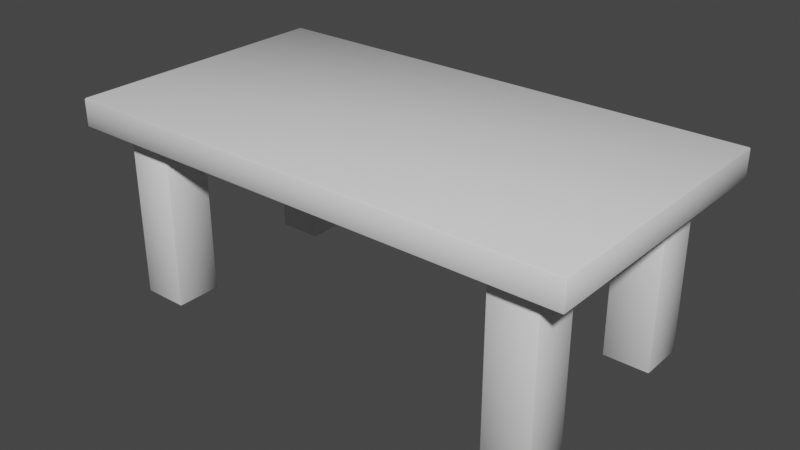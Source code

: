 # Source: Table.blend  (saved by Blender 2.90.8; exported with 4.5.12 LTS)
import bpy
from mathutils import Matrix  # noqa: F401  (used for matrix-valued properties, if any)

bpy.ops.wm.read_factory_settings(use_empty=True)
scene = bpy.context.scene
scene.name = 'Scene'

# ---- collections
col_collection = bpy.data.collections.new('Collection'); scene.collection.children.link(col_collection)

# ---- world
world_world = bpy.data.worlds.new('World'); scene.world = world_world
world_world.use_nodes = True; world_world.node_tree.nodes.clear()
_N = world_world.node_tree.nodes; _L = world_world.node_tree.links
n0 = _N.new('ShaderNodeOutputWorld'); n0.name = 'World Output'; n0.location = (300, 300)
n1 = _N.new('ShaderNodeBackground'); n1.name = 'Background'; n1.location = (10, 300)
n1.inputs[0].default_value = (0.05088, 0.05088, 0.05088, 1.0)
_L.new(n1.outputs[0], n0.inputs[0])
n0.is_active_output = True
world_world.color = (0.05088, 0.05088, 0.05088)
world_world.use_sun_shadow = False
world_world.sun_shadow_jitter_overblur = 0.0

# ---- meshes
me_cube_001 = bpy.data.meshes.new('Cube.001')
me_cube_001.from_pydata([(-2.39, 0.76, 0.0), (-2.39, 0.75, 0.01), (-2.4, 0.76, 0.01), (-2.39, 0.75, 1.99), (-2.39, 0.76, 2.0), (-2.4, 0.76, 1.99), (-2.39, 1.24, 0.0), (-2.4, 1.24, 0.01), (-2.39, 1.25, 0.01), (-2.39, 1.24, 2.0), (-2.39, 1.25, 1.99), (-2.4, 1.24, 1.99), (-1.91, 0.76, 0.0), (-1.9, 0.76, 0.01), (-1.91, 0.75, 0.01), (-1.91, 0.76, 2.0), (-1.91, 0.75, 1.99), (-1.9, 0.76, 1.99), (-1.91, 1.24, 0.0), (-1.91, 1.25, 0.01), (-1.9, 1.24, 0.01), (-1.91, 1.24, 2.0), (-1.9, 1.24, 1.99), (-1.91, 1.25, 1.99), (2.39, 0.76, 0.0), (2.4, 0.76, 0.01), (2.39, 0.75, 0.01), (2.39, 0.75, 1.99), (2.4, 0.76, 1.99), (2.39, 0.76, 2.0), (2.39, 1.24, 0.0), (2.39, 1.25, 0.01), (2.4, 1.24, 0.01), (2.39, 1.24, 2.0), (2.4, 1.24, 1.99), (2.39, 1.25, 1.99), (1.91, 0.76, 0.0), (1.91, 0.75, 0.01), (1.9, 0.76, 0.01), (1.91, 0.76, 2.0), (1.9, 0.76, 1.99), (1.91, 0.75, 1.99), (1.91, 1.24, 0.0), (1.9, 1.24, 0.01), (1.91, 1.25, 0.01), (1.91, 1.24, 2.0), (1.91, 1.25, 1.99), (1.9, 1.24, 1.99), (-2.39, -0.76, 0.0), (-2.4, -0.76, 0.01), (-2.39, -0.75, 0.01), (-2.39, -0.75, 1.99), (-2.4, -0.76, 1.99), (-2.39, -0.76, 2.0), (-2.39, -1.24, 0.0), (-2.39, -1.25, 0.01), (-2.4, -1.24, 0.01), (-2.39, -1.24, 2.0), (-2.4, -1.24, 1.99), (-2.39, -1.25, 1.99), (-1.91, -0.76, 0.0), (-1.91, -0.75, 0.01), (-1.9, -0.76, 0.01), (-1.91, -0.76, 2.0), (-1.9, -0.76, 1.99), (-1.91, -0.75, 1.99), (-1.91, -1.24, 0.0), (-1.9, -1.24, 0.01), (-1.91, -1.25, 0.01), (-1.91, -1.24, 2.0), (-1.91, -1.25, 1.99), (-1.9, -1.24, 1.99), (2.39, -0.76, 0.0), (2.39, -0.75, 0.01), (2.4, -0.76, 0.01), (2.39, -0.75, 1.99), (2.39, -0.76, 2.0), (2.4, -0.76, 1.99), (2.39, -1.24, 0.0), (2.4, -1.24, 0.01), (2.39, -1.25, 0.01), (2.39, -1.24, 2.0), (2.39, -1.25, 1.99), (2.4, -1.24, 1.99), (1.91, -0.76, 0.0), (1.9, -0.76, 0.01), (1.91, -0.75, 0.01), (1.91, -0.76, 2.0), (1.91, -0.75, 1.99), (1.9, -0.76, 1.99), (1.91, -1.24, 0.0), (1.91, -1.25, 0.01), (1.9, -1.24, 0.01), (1.91, -1.24, 2.0), (1.9, -1.24, 1.99), (1.91, -1.25, 1.99), (-2.74, -1.49, 1.85), (-2.74, -1.5, 1.86), (-2.75, -1.49, 1.86), (-2.74, -1.5, 2.14), (-2.74, -1.49, 2.15), (-2.75, -1.49, 2.14), (-2.74, 1.49, 1.85), (-2.75, 1.49, 1.86), (-2.74, 1.5, 1.86), (-2.74, 1.49, 2.15), (-2.74, 1.5, 2.14), (-2.75, 1.49, 2.14), (2.74, -1.49, 1.85), (2.75, -1.49, 1.86), (2.74, -1.5, 1.86), (2.74, -1.49, 2.15), (2.74, -1.5, 2.14), (2.75, -1.49, 2.14), (2.74, 1.49, 1.85), (2.74, 1.5, 1.86), (2.75, 1.49, 1.86), (2.74, 1.49, 2.15), (2.75, 1.49, 2.14), (2.74, 1.5, 2.14)], [], [(14, 16, 3, 1), (20, 22, 17, 13), (30, 24, 36, 42), (21, 9, 4, 15), (2, 5, 11, 7), (8, 10, 23, 19), (37, 26, 27, 41), (43, 38, 40, 47), (54, 48, 60, 66), (45, 39, 29, 33), (25, 32, 34, 28), (31, 44, 46, 35), (61, 50, 51, 65), (67, 62, 64, 71), (78, 90, 84, 72), (69, 63, 53, 57), (49, 56, 58, 52), (55, 68, 70, 59), (86, 88, 75, 73), (92, 94, 89, 85), (93, 81, 76, 87), (74, 77, 83, 79), (80, 82, 95, 91), (0, 1, 2), (3, 4, 5), (6, 7, 8), (9, 10, 11), (12, 13, 14), (15, 16, 17), (18, 19, 20), (21, 22, 23), (24, 25, 26), (27, 28, 29), (30, 31, 32), (33, 34, 35), (36, 37, 38), (39, 40, 41), (42, 43, 44), (45, 46, 47), (48, 49, 50), (51, 52, 53), (54, 55, 56), (57, 58, 59), (60, 61, 62), (63, 64, 65), (66, 67, 68), (69, 70, 71), (72, 73, 74), (75, 76, 77), (78, 79, 80), (81, 82, 83), (84, 85, 86), (87, 88, 89), (90, 91, 92), (93, 94, 95), (6, 0, 2, 7), (1, 3, 5, 2), (4, 9, 11, 5), (10, 8, 7, 11), (18, 6, 8, 19), (9, 21, 23, 10), (22, 20, 19, 23), (12, 18, 20, 13), (21, 15, 17, 22), (16, 14, 13, 17), (0, 12, 14, 1), (15, 4, 3, 16), (32, 25, 24, 30), (25, 28, 27, 26), (28, 34, 33, 29), (34, 32, 31, 35), (44, 31, 30, 42), (35, 46, 45, 33), (46, 44, 43, 47), (38, 43, 42, 36), (47, 40, 39, 45), (40, 38, 37, 41), (26, 37, 36, 24), (41, 27, 29, 39), (56, 49, 48, 54), (49, 52, 51, 50), (52, 58, 57, 53), (58, 56, 55, 59), (68, 55, 54, 66), (59, 70, 69, 57), (70, 68, 67, 71), (62, 67, 66, 60), (71, 64, 63, 69), (64, 62, 61, 65), (50, 61, 60, 48), (65, 51, 53, 63), (78, 72, 74, 79), (73, 75, 77, 74), (76, 81, 83, 77), (82, 80, 79, 83), (90, 78, 80, 91), (81, 93, 95, 82), (94, 92, 91, 95), (84, 90, 92, 85), (93, 87, 89, 94), (88, 86, 85, 89), (72, 84, 86, 73), (87, 76, 75, 88), (6, 18, 12, 0), (110, 112, 99, 97), (116, 118, 113, 109), (117, 105, 100, 111), (98, 101, 107, 103), (104, 106, 119, 115), (96, 97, 98), (99, 100, 101), (102, 103, 104), (105, 106, 107), (108, 109, 110), (111, 112, 113), (114, 115, 116), (117, 118, 119), (102, 96, 98, 103), (97, 99, 101, 98), (100, 105, 107, 101), (106, 104, 103, 107), (114, 102, 104, 115), (105, 117, 119, 106), (118, 116, 115, 119), (108, 114, 116, 109), (117, 111, 113, 118), (112, 110, 109, 113), (96, 108, 110, 97), (111, 100, 99, 112), (102, 114, 108, 96)])
me_cube_001.polygons.foreach_set('use_smooth', [True] * 130)
_uv = me_cube_001.uv_layers.new(name='UVMap')
_uv.uv.foreach_set('vector', [0.3763, 0.755, 0.6238, 0.755, 0.6238, 0.995, 0.3762, 0.995, 0.3763, 0.505, 0.6238, 0.505, 0.6238, 0.745, 0.3762, 0.745, 0.13, 0.505, 0.13, 0.745, 0.37, 0.745, 0.37, 0.505, 0.63, 0.505, 0.87, 0.505, 0.87, 0.745, 0.63, 0.745, 0.3763, 0.005, 0.6238, 0.005, 0.6238, 0.245, 0.3762, 0.245, 0.3763, 0.255, 0.6238, 0.255, 0.6238, 0.495, 0.3762, 0.495, 0.3762, 0.755, 0.3762, 0.995, 0.6237, 0.995, 0.6238, 0.755, 0.3763, 0.505, 0.3763, 0.745, 0.6238, 0.745, 0.6238, 0.505, 0.13, 0.505, 0.13, 0.745, 0.37, 0.745, 0.37, 0.505, 0.63, 0.505, 0.63, 0.745, 0.87, 0.745, 0.87, 0.505, 0.3763, 0.005, 0.3763, 0.245, 0.6238, 0.245, 0.6238, 0.005, 0.3762, 0.255, 0.3762, 0.495, 0.6237, 0.495, 0.6238, 0.255, 0.3763, 0.755, 0.3763, 0.995, 0.6238, 0.995, 0.6238, 0.755, 0.3762, 0.505, 0.3762, 0.745, 0.6238, 0.745, 0.6238, 0.505, 0.13, 0.505, 0.37, 0.505, 0.37, 0.745, 0.13, 0.745, 0.63, 0.505, 0.63, 0.745, 0.87, 0.745, 0.87, 0.505, 0.3762, 0.005, 0.3762, 0.245, 0.6238, 0.245, 0.6238, 0.005, 0.3763, 0.255, 0.3763, 0.495, 0.6238, 0.495, 0.6238, 0.255, 0.3762, 0.755, 0.6238, 0.755, 0.6238, 0.995, 0.3762, 0.995, 0.3762, 0.505, 0.6238, 0.505, 0.6238, 0.745, 0.3762, 0.745, 0.63, 0.505, 0.87, 0.505, 0.87, 0.745, 0.63, 0.745, 0.3762, 0.005, 0.6238, 0.005, 0.6238, 0.245, 0.3762, 0.245, 0.3762, 0.255, 0.6238, 0.255, 0.6238, 0.495, 0.3762, 0.495, 0.13, 0.745, 0.13, 0.75, 0.125, 0.745, 0.6238, 0.995, 0.625, 0.995, 0.6237, 1.0, 0.13, 0.505, 0.125, 0.505, 0.13, 0.5, 0.625, 0.255, 0.625, 0.255, 0.6237, 0.25, 0.37, 0.745, 0.375, 0.745, 0.37, 0.75, 0.625, 0.755, 0.625, 0.755, 0.6237, 0.75, 0.37, 0.505, 0.37, 0.5, 0.375, 0.505, 0.625, 0.505, 0.625, 0.505, 0.6237, 0.5, 0.13, 0.745, 0.125, 0.745, 0.13, 0.75, 0.6237, 0.995, 0.6237, 1.0, 0.625, 0.995, 0.13, 0.505, 0.13, 0.5, 0.125, 0.505, 0.625, 0.245, 0.625, 0.245, 0.6237, 0.25, 0.37, 0.745, 0.37, 0.75, 0.375, 0.745, 0.625, 0.745, 0.625, 0.745, 0.6237, 0.75, 0.37, 0.505, 0.375, 0.505, 0.37, 0.5, 0.625, 0.495, 0.625, 0.495, 0.6237, 0.5, 0.13, 0.745, 0.125, 0.745, 0.13, 0.75, 0.6237, 0.0, 0.6237, 0.0, 0.625, 0.005, 0.13, 0.505, 0.13, 0.5, 0.125, 0.505, 0.625, 0.245, 0.625, 0.245, 0.6237, 0.25, 0.37, 0.745, 0.37, 0.75, 0.375, 0.745, 0.625, 0.745, 0.625, 0.745, 0.6237, 0.75, 0.37, 0.505, 0.375, 0.505, 0.37, 0.5, 0.625, 0.495, 0.625, 0.495, 0.6237, 0.5, 0.13, 0.745, 0.13, 0.75, 0.125, 0.745, 0.6238, 0.995, 0.625, 0.995, 0.6237, 1.0, 0.13, 0.505, 0.125, 0.505, 0.13, 0.5, 0.625, 0.255, 0.625, 0.255, 0.6237, 0.25, 0.37, 0.745, 0.375, 0.745, 0.37, 0.75, 0.625, 0.755, 0.625, 0.755, 0.6237, 0.75, 0.37, 0.505, 0.37, 0.5, 0.375, 0.505, 0.625, 0.505, 0.625, 0.505, 0.6237, 0.5, 0.13, 0.505, 0.13, 0.745, 0.125, 0.745, 0.125, 0.505, 0.3763, 0.0, 0.6237, 0.0, 0.6238, 0.005, 0.3763, 0.005, 0.625, 0.005, 0.625, 0.245, 0.6238, 0.245, 0.6238, 0.005, 0.6238, 0.255, 0.3763, 0.255, 0.3762, 0.245, 0.6238, 0.245, 0.37, 0.505, 0.13, 0.505, 0.13, 0.5, 0.37, 0.5, 0.625, 0.255, 0.625, 0.495, 0.6238, 0.495, 0.6238, 0.255, 0.6238, 0.505, 0.3763, 0.505, 0.3762, 0.495, 0.6238, 0.495, 0.37, 0.745, 0.37, 0.505, 0.3763, 0.505, 0.3762, 0.745, 0.63, 0.505, 0.63, 0.745, 0.6238, 0.745, 0.6238, 0.505, 0.6238, 0.755, 0.3763, 0.755, 0.3762, 0.745, 0.6238, 0.745, 0.13, 0.745, 0.37, 0.745, 0.37, 0.75, 0.13, 0.75, 0.625, 0.755, 0.625, 0.995, 0.6238, 0.995, 0.6238, 0.755, 0.125, 0.505, 0.125, 0.745, 0.13, 0.745, 0.13, 0.505, 0.3763, 1.0, 0.6237, 1.0, 0.6237, 0.995, 0.3762, 0.995, 0.6238, 0.005, 0.6238, 0.245, 0.625, 0.245, 0.625, 0.005, 0.6238, 0.245, 0.3763, 0.245, 0.3762, 0.255, 0.6238, 0.255, 0.37, 0.5, 0.13, 0.5, 0.13, 0.505, 0.37, 0.505, 0.6238, 0.255, 0.6237, 0.495, 0.625, 0.495, 0.625, 0.255, 0.6237, 0.495, 0.3762, 0.495, 0.3763, 0.505, 0.6238, 0.505, 0.3763, 0.745, 0.3763, 0.505, 0.37, 0.505, 0.37, 0.745, 0.6238, 0.505, 0.6238, 0.745, 0.63, 0.745, 0.63, 0.505, 0.6238, 0.745, 0.3763, 0.745, 0.3762, 0.755, 0.6238, 0.755, 0.13, 0.75, 0.37, 0.75, 0.37, 0.745, 0.13, 0.745, 0.6238, 0.755, 0.6237, 0.995, 0.625, 0.995, 0.625, 0.755, 0.125, 0.505, 0.125, 0.745, 0.13, 0.745, 0.13, 0.505, 0.3762, 0.005, 0.6238, 0.005, 0.6237, 0.0, 0.3763, 0.0, 0.6238, 0.005, 0.6238, 0.245, 0.625, 0.245, 0.625, 0.005, 0.6238, 0.245, 0.3762, 0.245, 0.3763, 0.255, 0.6238, 0.255, 0.37, 0.5, 0.13, 0.5, 0.13, 0.505, 0.37, 0.505, 0.6238, 0.255, 0.6238, 0.495, 0.625, 0.495, 0.625, 0.255, 0.6238, 0.495, 0.3763, 0.495, 0.3762, 0.505, 0.6238, 0.505, 0.3762, 0.745, 0.3762, 0.505, 0.37, 0.505, 0.37, 0.745, 0.6238, 0.505, 0.6238, 0.745, 0.63, 0.745, 0.63, 0.505, 0.6238, 0.745, 0.3762, 0.745, 0.3763, 0.755, 0.6238, 0.755, 0.13, 0.75, 0.37, 0.75, 0.37, 0.745, 0.13, 0.745, 0.6238, 0.755, 0.6238, 0.995, 0.625, 0.995, 0.625, 0.755, 0.13, 0.505, 0.13, 0.745, 0.125, 0.745, 0.125, 0.505, 0.3762, 0.995, 0.6238, 0.995, 0.6237, 1.0, 0.3763, 1.0, 0.625, 0.005, 0.625, 0.245, 0.6238, 0.245, 0.6238, 0.005, 0.6238, 0.255, 0.3762, 0.255, 0.3762, 0.245, 0.6238, 0.245, 0.37, 0.505, 0.13, 0.505, 0.13, 0.5, 0.37, 0.5, 0.625, 0.255, 0.625, 0.495, 0.6238, 0.495, 0.6238, 0.255, 0.6238, 0.505, 0.3762, 0.505, 0.3762, 0.495, 0.6238, 0.495, 0.37, 0.745, 0.37, 0.505, 0.3762, 0.505, 0.3762, 0.745, 0.63, 0.505, 0.63, 0.745, 0.6238, 0.745, 0.6238, 0.505, 0.6238, 0.755, 0.3762, 0.755, 0.3762, 0.745, 0.6238, 0.745, 0.13, 0.745, 0.37, 0.745, 0.37, 0.75, 0.13, 0.75, 0.625, 0.755, 0.625, 0.995, 0.6238, 0.995, 0.6238, 0.755, 0.13, 0.505, 0.37, 0.505, 0.37, 0.745, 0.13, 0.745, 0.3833, 0.7505, 0.6167, 0.7505, 0.6167, 0.9995, 0.3833, 0.9995, 0.3833, 0.5008, 0.6167, 0.5008, 0.6167, 0.7492, 0.3833, 0.7492, 0.6255, 0.5008, 0.8745, 0.5008, 0.8745, 0.7492, 0.6255, 0.7492, 0.3833, 0.0008333, 0.6167, 0.0008333, 0.6167, 0.2492, 0.3833, 0.2492, 0.3833, 0.2505, 0.6167, 0.2505, 0.6167, 0.4995, 0.3833, 0.4995, 0.1255, 0.7492, 0.1255, 0.75, 0.125, 0.7492, 0.6167, 0.9995, 0.625, 0.9995, 0.6167, 1.0, 0.1255, 0.5008, 0.125, 0.5008, 0.1255, 0.5, 0.625, 0.2505, 0.6167, 0.25, 0.6167, 0.25, 0.3745, 0.7492, 0.375, 0.7492, 0.3745, 0.75, 0.625, 0.7505, 0.6167, 0.75, 0.6167, 0.75, 0.3745, 0.5008, 0.3745, 0.5, 0.375, 0.5008, 0.625, 0.5008, 0.6167, 0.5, 0.6167, 0.5, 0.1255, 0.5008, 0.1255, 0.7492, 0.125, 0.7492, 0.125, 0.5008, 0.3833, 0.0, 0.6167, 0.0, 0.6167, 0.0008333, 0.3833, 0.0008333, 0.625, 0.0008333, 0.625, 0.2492, 0.6167, 0.2492, 0.6167, 0.0008333, 0.6167, 0.2505, 0.3833, 0.2505, 0.3833, 0.2492, 0.6167, 0.2492, 0.3745, 0.5008, 0.1255, 0.5008, 0.1255, 0.5, 0.3745, 0.5, 0.625, 0.2505, 0.625, 0.4995, 0.6167, 0.4995, 0.6167, 0.2505, 0.6167, 0.5008, 0.3833, 0.5008, 0.3833, 0.4995, 0.6167, 0.4995, 0.3745, 0.7492, 0.3745, 0.5008, 0.3833, 0.5008, 0.3833, 0.7492, 0.6255, 0.5008, 0.6255, 0.7492, 0.6167, 0.7492, 0.6167, 0.5008, 0.6167, 0.7505, 0.3833, 0.7505, 0.3833, 0.7492, 0.6167, 0.7492, 0.1255, 0.7492, 0.3745, 0.7492, 0.3745, 0.75, 0.1255, 0.75, 0.625, 0.7505, 0.625, 0.9995, 0.6167, 0.9995, 0.6167, 0.7505, 0.1255, 0.5008, 0.3745, 0.5008, 0.3745, 0.7492, 0.1255, 0.7492])
me_cube_001.use_remesh_fix_poles = True
me_cube_001.use_remesh_preserve_attributes = False
me_cube_001.use_mirror_vertex_groups = False
me_cube_001.update()

# ---- objects
ob_table = bpy.data.objects.new('Table', me_cube_001)

# ---- transforms, parenting, visibility, modifiers, constraints
ob_table.location = (0.0, 0.0, 0.0)
ob_table.lineart.crease_threshold = 0.0

# ---- collection membership
col_collection.objects.link(ob_table)

# ---- scene / render settings (as saved in the file)
scene.frame_start = 1; scene.frame_end = 250; scene.frame_set(1)
scene.render.engine = 'BLENDER_EEVEE_NEXT'
scene.cycles.use_denoising = False
scene.cycles.samples = 128
scene.cycles.sampling_pattern = 'TABULATED_SOBOL'
scene.cycles.use_adaptive_sampling = False
scene.cycles.use_light_tree = False
scene.view_settings.view_transform = 'Filmic'
bpy.context.view_layer.update()

# ---- added for rendering (the .blend has no active camera and no usable light): camera, sun
cam_auto = bpy.data.cameras.new('AutoCamera')
cam_auto.lens = 50.0
cam_auto.sensor_width = 36.0
cam_auto.clip_end = 1000.0
ob_auto_camera = bpy.data.objects.new('AutoCamera', cam_auto)
scene.collection.objects.link(ob_auto_camera)
ob_auto_camera.location = (6.12835, -7.35402, 5.97768)
ob_auto_camera.rotation_euler = (1.09748, -7.21219e-08, 0.694738)
scene.camera = ob_auto_camera
light_auto_sun = bpy.data.lights.new('AutoSun', 'SUN')
light_auto_sun.energy = 3.0
light_auto_sun.angle = 0.0523599
ob_auto_sun = bpy.data.objects.new('AutoSun', light_auto_sun)
scene.collection.objects.link(ob_auto_sun)
ob_auto_sun.rotation_euler = (0.872665, 0.174533, 0.523599)
bpy.context.view_layer.update()
